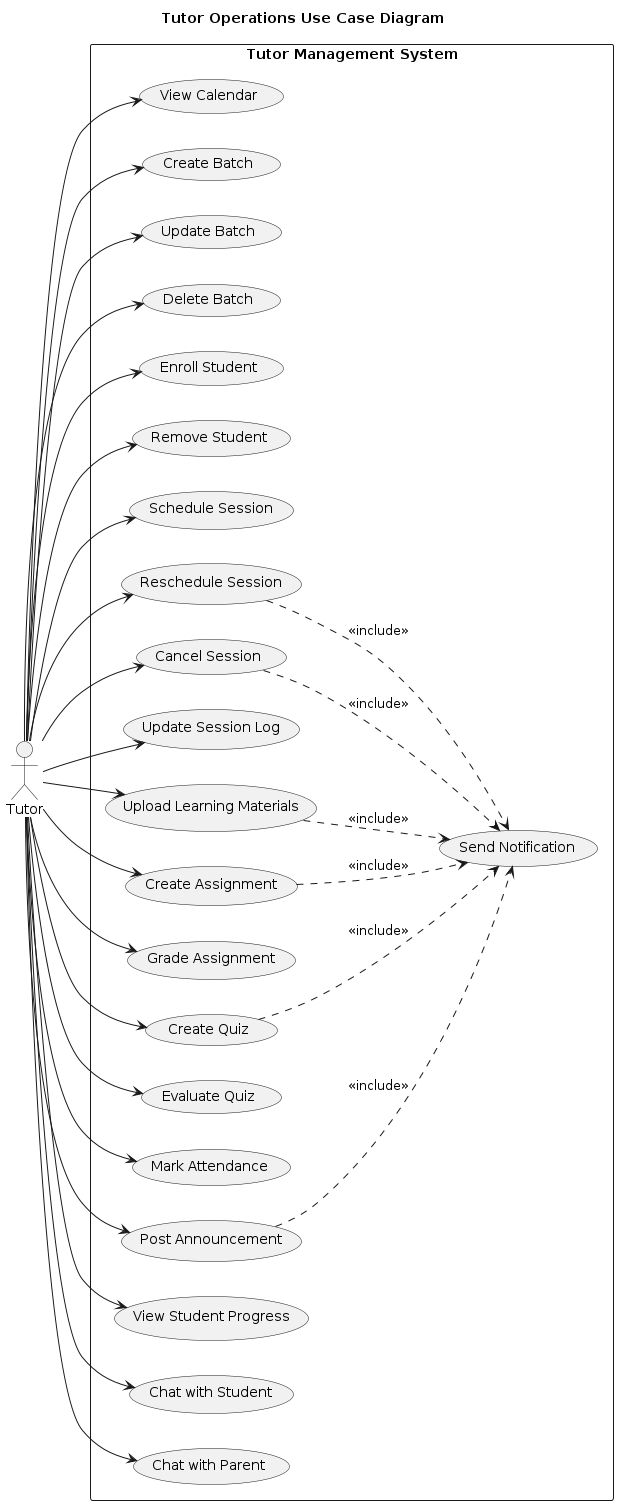

The diagram above was rendered by PlantUML. Its source (embedded in the PNG):
@startuml
left to right direction

title Tutor Operations Use Case Diagram

skinparam monochrome true
skinparam shadowing false
skinparam packageStyle rectangle

actor Tutor

rectangle "Tutor Management System" {

    usecase "View Calendar" as UC1

    usecase "Create Batch" as UC2
    usecase "Update Batch" as UC3
    usecase "Delete Batch" as UC4

    usecase "Enroll Student" as UC5
    usecase "Remove Student" as UC6

    usecase "Schedule Session" as UC7
    usecase "Reschedule Session" as UC8
    usecase "Cancel Session" as UC9

    usecase "Update Session Log" as UC10

    usecase "Upload Learning Materials" as UC11

    usecase "Create Assignment" as UC12
    usecase "Grade Assignment" as UC13

    usecase "Create Quiz" as UC14
    usecase "Evaluate Quiz" as UC15

    usecase "Mark Attendance" as UC16

    usecase "Post Announcement" as UC17

    usecase "View Student Progress" as UC18

    usecase "Chat with Student" as UC19
    usecase "Chat with Parent" as UC20

    usecase "Send Notification" as UC21
}

Tutor --> UC1
Tutor --> UC2
Tutor --> UC3
Tutor --> UC4
Tutor --> UC5
Tutor --> UC6
Tutor --> UC7
Tutor --> UC8
Tutor --> UC9
Tutor --> UC10
Tutor --> UC11
Tutor --> UC12
Tutor --> UC13
Tutor --> UC14
Tutor --> UC15
Tutor --> UC16
Tutor --> UC17
Tutor --> UC18
Tutor --> UC19
Tutor --> UC20

UC8  ..> UC21 : <<include>>
UC9  ..> UC21 : <<include>>
UC11 ..> UC21 : <<include>>
UC12 ..> UC21 : <<include>>
UC14 ..> UC21 : <<include>>
UC17 ..> UC21 : <<include>>
@enduml